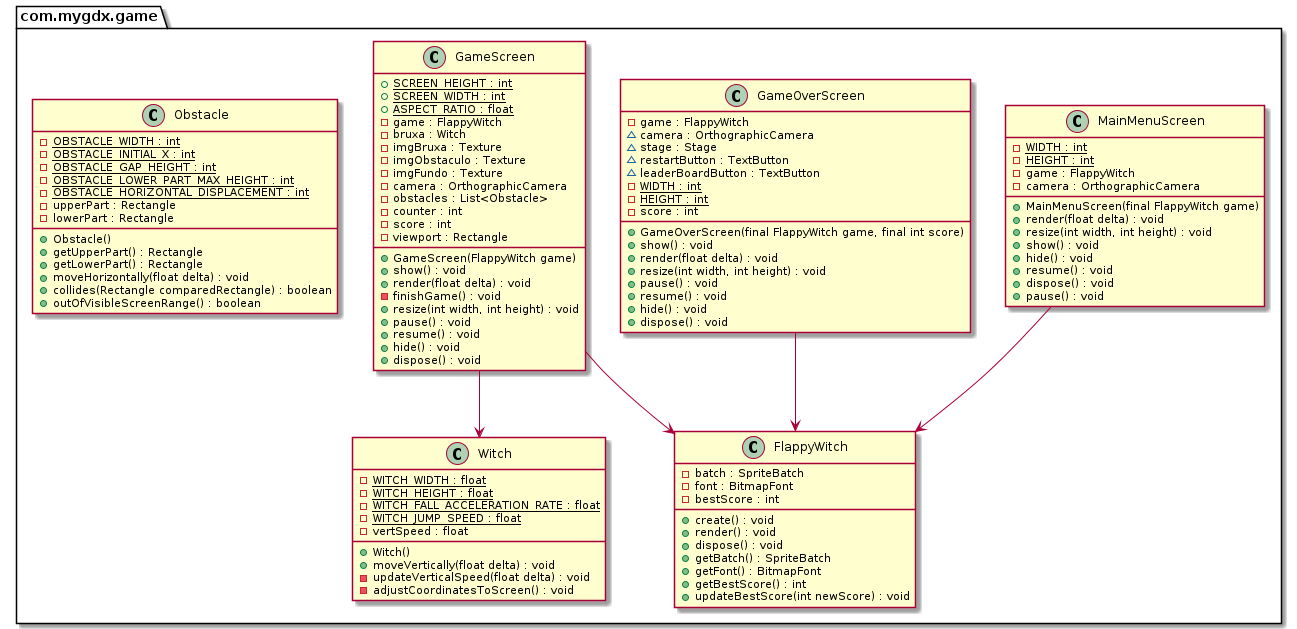

The diagram above was rendered by PlantUML. Its source (embedded in the PNG):
@startuml
package com.mygdx.game {
  class MainMenuScreen {
    - WIDTH : int {static}
    - HEIGHT : int {static}
    - game : FlappyWitch
    - camera : OrthographicCamera
    + MainMenuScreen(final FlappyWitch game)
    + render(float delta) : void
    + resize(int width, int height) : void
    + show() : void
    + hide() : void
    + resume() : void
    + dispose() : void
    + pause() : void
  }
  class Witch {
    - WITCH_WIDTH : float {static}
    - WITCH_HEIGHT : float {static}
    - WITCH_FALL_ACCELERATION_RATE : float {static}
    - WITCH_JUMP_SPEED : float {static}
    - vertSpeed : float
    + Witch()
    + moveVertically(float delta) : void
    - updateVerticalSpeed(float delta) : void
    - adjustCoordinatesToScreen() : void
  }
  class FlappyWitch {
    - batch : SpriteBatch
    - font : BitmapFont
    - bestScore : int
    + create() : void
    + render() : void
    + dispose() : void
    + getBatch() : SpriteBatch
    + getFont() : BitmapFont
    + getBestScore() : int
    + updateBestScore(int newScore) : void
  }
  class GameOverScreen {
    - game : FlappyWitch
    ~ camera : OrthographicCamera
    ~ stage : Stage
    ~ restartButton : TextButton
    ~ leaderBoardButton : TextButton
    - WIDTH : int {static}
    - HEIGHT : int {static}
    - score : int
    + GameOverScreen(final FlappyWitch game, final int score)
    + show() : void
    + render(float delta) : void
    + resize(int width, int height) : void
    + pause() : void
    + resume() : void
    + hide() : void
    + dispose() : void
  }
  class GameScreen {
    + SCREEN_HEIGHT : int {static}
    + SCREEN_WIDTH : int {static}
    + ASPECT_RATIO : float {static}
    - game : FlappyWitch
    - bruxa : Witch
    - imgBruxa : Texture
    - imgObstaculo : Texture
    - imgFundo : Texture
    - camera : OrthographicCamera
    - obstacles : List<Obstacle>
    - counter : int
    - score : int
    - viewport : Rectangle
    + GameScreen(FlappyWitch game)
    + show() : void
    + render(float delta) : void
    - finishGame() : void
    + resize(int width, int height) : void
    + pause() : void
    + resume() : void
    + hide() : void
    + dispose() : void
  }
  class Obstacle {
    - OBSTACLE_WIDTH : int {static}
    - OBSTACLE_INITIAL_X : int {static}
    - OBSTACLE_GAP_HEIGHT : int {static}
    - OBSTACLE_LOWER_PART_MAX_HEIGHT : int {static}
    - OBSTACLE_HORIZONTAL_DISPLACEMENT : int {static}
    - upperPart : Rectangle
    - lowerPart : Rectangle
    + Obstacle()
    + getUpperPart() : Rectangle
    + getLowerPart() : Rectangle
    + moveHorizontally(float delta) : void
    + collides(Rectangle comparedRectangle) : boolean
    + outOfVisibleScreenRange() : boolean
  }
}
GameOverScreen --> FlappyWitch
GameScreen --> FlappyWitch
GameScreen --> Witch
MainMenuScreen --> FlappyWitch
@enduml